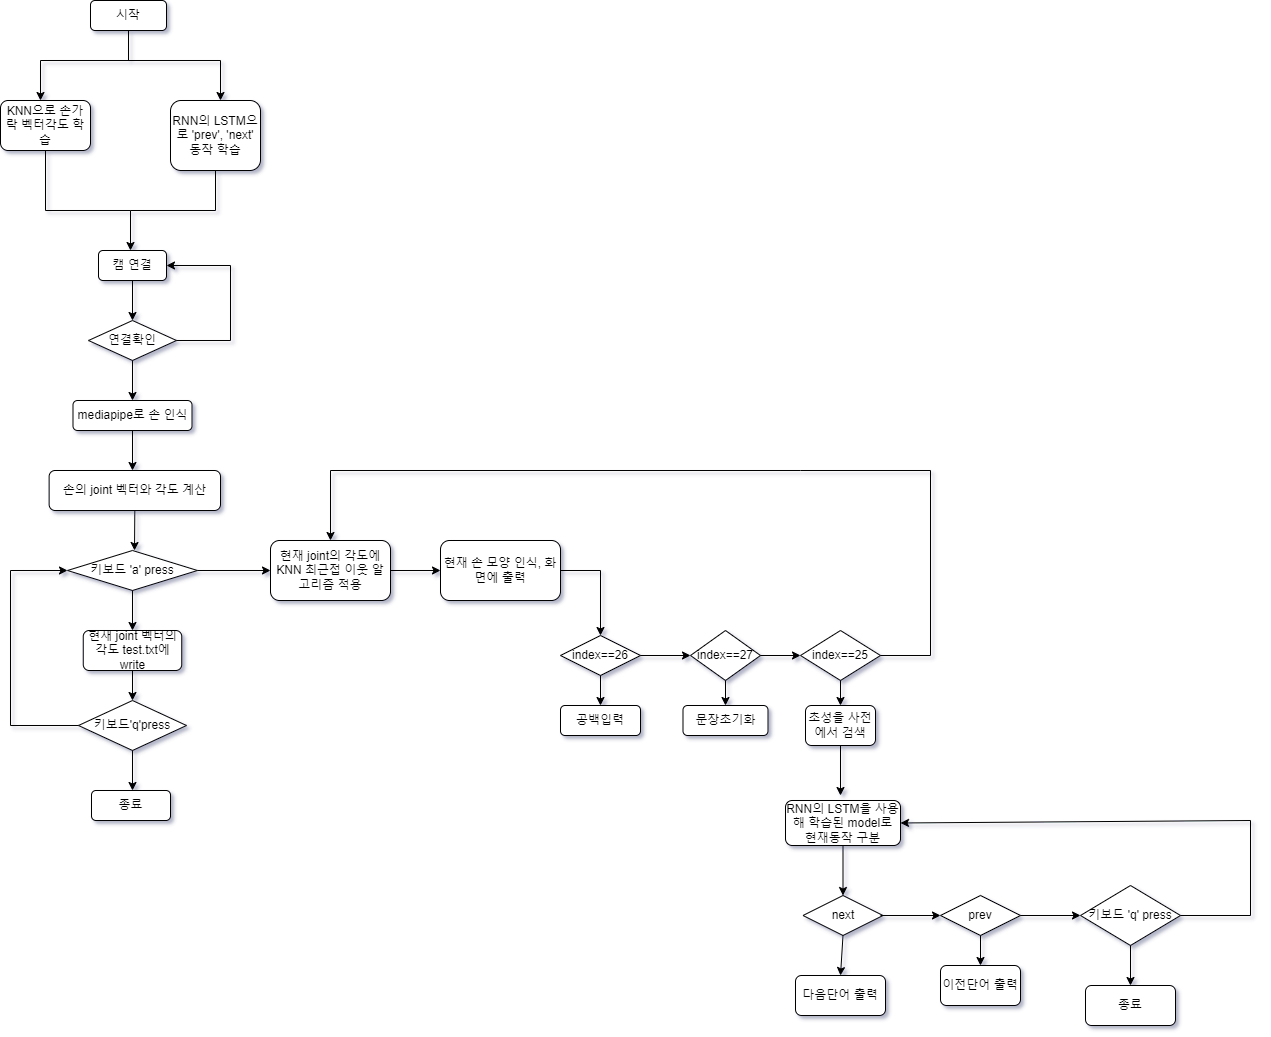

The diagram above was exported from draw.io. Its source (the exported page's mxGraphModel, read from the mxfile embedded in the PNG):
<mxGraphModel dx="1883" dy="2027" grid="1" gridSize="10" guides="1" tooltips="1" connect="1" arrows="1" fold="1" page="0" pageScale="1" pageWidth="827" pageHeight="1169" background="#FFFFFF" math="0" shadow="1">
  <root>
    <mxCell id="WIyWlLk6GJQsqaUBKTNV-0" />
    <mxCell id="WIyWlLk6GJQsqaUBKTNV-1" parent="WIyWlLk6GJQsqaUBKTNV-0" />
    <mxCell id="WIyWlLk6GJQsqaUBKTNV-3" value="시작" style="rounded=1;whiteSpace=wrap;html=1;fontSize=12;glass=0;strokeWidth=1;shadow=0;" parent="WIyWlLk6GJQsqaUBKTNV-1" vertex="1">
      <mxGeometry x="50" y="-880" width="76" height="30" as="geometry" />
    </mxCell>
    <mxCell id="RQlnNXgZfim5mBPxc8EH-1" value="" style="endArrow=classic;html=1;rounded=0;exitX=0.5;exitY=1;exitDx=0;exitDy=0;" edge="1" parent="WIyWlLk6GJQsqaUBKTNV-1" source="WIyWlLk6GJQsqaUBKTNV-3">
      <mxGeometry width="50" height="50" relative="1" as="geometry">
        <mxPoint x="53.660000000000025" y="-810" as="sourcePoint" />
        <mxPoint y="-780" as="targetPoint" />
        <Array as="points">
          <mxPoint x="88" y="-820" />
          <mxPoint y="-820" />
          <mxPoint y="-780" />
        </Array>
      </mxGeometry>
    </mxCell>
    <mxCell id="RQlnNXgZfim5mBPxc8EH-2" value="" style="endArrow=classic;html=1;rounded=0;" edge="1" parent="WIyWlLk6GJQsqaUBKTNV-1">
      <mxGeometry width="50" height="50" relative="1" as="geometry">
        <mxPoint x="80" y="-820" as="sourcePoint" />
        <mxPoint x="180" y="-780" as="targetPoint" />
        <Array as="points">
          <mxPoint x="180" y="-820" />
        </Array>
      </mxGeometry>
    </mxCell>
    <mxCell id="RQlnNXgZfim5mBPxc8EH-3" value="KNN으로 손가락 벡터각도 학습" style="rounded=1;whiteSpace=wrap;html=1;" vertex="1" parent="WIyWlLk6GJQsqaUBKTNV-1">
      <mxGeometry x="-40" y="-780" width="90" height="50" as="geometry" />
    </mxCell>
    <mxCell id="RQlnNXgZfim5mBPxc8EH-4" value="RNN의 LSTM으로 'prev', 'next' 동작 학습" style="rounded=1;whiteSpace=wrap;html=1;" vertex="1" parent="WIyWlLk6GJQsqaUBKTNV-1">
      <mxGeometry x="130" y="-780" width="90" height="70" as="geometry" />
    </mxCell>
    <mxCell id="RQlnNXgZfim5mBPxc8EH-5" value="" style="endArrow=classic;html=1;rounded=0;exitX=0.5;exitY=1;exitDx=0;exitDy=0;" edge="1" parent="WIyWlLk6GJQsqaUBKTNV-1" source="RQlnNXgZfim5mBPxc8EH-3">
      <mxGeometry width="50" height="50" relative="1" as="geometry">
        <mxPoint x="-10" y="-700" as="sourcePoint" />
        <mxPoint x="90" y="-630" as="targetPoint" />
        <Array as="points">
          <mxPoint x="5" y="-670" />
          <mxPoint x="90" y="-670" />
        </Array>
      </mxGeometry>
    </mxCell>
    <mxCell id="RQlnNXgZfim5mBPxc8EH-6" value="" style="endArrow=none;html=1;rounded=0;entryX=0.5;entryY=1;entryDx=0;entryDy=0;" edge="1" parent="WIyWlLk6GJQsqaUBKTNV-1" target="RQlnNXgZfim5mBPxc8EH-4">
      <mxGeometry width="50" height="50" relative="1" as="geometry">
        <mxPoint x="90" y="-670" as="sourcePoint" />
        <mxPoint x="140" y="-720" as="targetPoint" />
        <Array as="points">
          <mxPoint x="175" y="-670" />
        </Array>
      </mxGeometry>
    </mxCell>
    <mxCell id="RQlnNXgZfim5mBPxc8EH-7" value="캠 연결" style="rounded=1;whiteSpace=wrap;html=1;" vertex="1" parent="WIyWlLk6GJQsqaUBKTNV-1">
      <mxGeometry x="58" y="-630" width="68" height="30" as="geometry" />
    </mxCell>
    <mxCell id="RQlnNXgZfim5mBPxc8EH-8" value="" style="endArrow=classic;html=1;rounded=0;exitX=0.5;exitY=1;exitDx=0;exitDy=0;" edge="1" parent="WIyWlLk6GJQsqaUBKTNV-1" source="RQlnNXgZfim5mBPxc8EH-7">
      <mxGeometry width="50" height="50" relative="1" as="geometry">
        <mxPoint x="90" y="-510" as="sourcePoint" />
        <mxPoint x="92" y="-560" as="targetPoint" />
      </mxGeometry>
    </mxCell>
    <mxCell id="RQlnNXgZfim5mBPxc8EH-9" value="연결확인" style="rhombus;whiteSpace=wrap;html=1;" vertex="1" parent="WIyWlLk6GJQsqaUBKTNV-1">
      <mxGeometry x="48" y="-560" width="88" height="40" as="geometry" />
    </mxCell>
    <mxCell id="RQlnNXgZfim5mBPxc8EH-10" value="" style="endArrow=classic;html=1;rounded=0;entryX=1;entryY=0.5;entryDx=0;entryDy=0;" edge="1" parent="WIyWlLk6GJQsqaUBKTNV-1" target="RQlnNXgZfim5mBPxc8EH-7">
      <mxGeometry width="50" height="50" relative="1" as="geometry">
        <mxPoint x="136" y="-540" as="sourcePoint" />
        <mxPoint x="190" y="-630" as="targetPoint" />
        <Array as="points">
          <mxPoint x="190" y="-540" />
          <mxPoint x="190" y="-615" />
        </Array>
      </mxGeometry>
    </mxCell>
    <mxCell id="RQlnNXgZfim5mBPxc8EH-11" value="" style="endArrow=classic;html=1;rounded=0;exitX=0.5;exitY=1;exitDx=0;exitDy=0;" edge="1" parent="WIyWlLk6GJQsqaUBKTNV-1" source="RQlnNXgZfim5mBPxc8EH-9">
      <mxGeometry width="50" height="50" relative="1" as="geometry">
        <mxPoint x="67" y="-450" as="sourcePoint" />
        <mxPoint x="92" y="-480" as="targetPoint" />
      </mxGeometry>
    </mxCell>
    <mxCell id="RQlnNXgZfim5mBPxc8EH-12" value="mediapipe로 손 인식" style="rounded=1;whiteSpace=wrap;html=1;" vertex="1" parent="WIyWlLk6GJQsqaUBKTNV-1">
      <mxGeometry x="32.5" y="-480" width="119" height="30" as="geometry" />
    </mxCell>
    <mxCell id="RQlnNXgZfim5mBPxc8EH-13" value="" style="endArrow=classic;html=1;rounded=0;exitX=0.5;exitY=1;exitDx=0;exitDy=0;" edge="1" parent="WIyWlLk6GJQsqaUBKTNV-1" source="RQlnNXgZfim5mBPxc8EH-12">
      <mxGeometry width="50" height="50" relative="1" as="geometry">
        <mxPoint x="101.5" y="-380" as="sourcePoint" />
        <mxPoint x="92" y="-410" as="targetPoint" />
      </mxGeometry>
    </mxCell>
    <mxCell id="RQlnNXgZfim5mBPxc8EH-14" value="손의 joint 벡터와 각도 계산" style="rounded=1;whiteSpace=wrap;html=1;" vertex="1" parent="WIyWlLk6GJQsqaUBKTNV-1">
      <mxGeometry x="8.629999999999995" y="-410" width="171.37" height="40" as="geometry" />
    </mxCell>
    <mxCell id="RQlnNXgZfim5mBPxc8EH-15" value="" style="endArrow=classic;html=1;rounded=0;exitX=0.5;exitY=1;exitDx=0;exitDy=0;" edge="1" parent="WIyWlLk6GJQsqaUBKTNV-1" source="RQlnNXgZfim5mBPxc8EH-14">
      <mxGeometry width="50" height="50" relative="1" as="geometry">
        <mxPoint x="69.31" y="-300" as="sourcePoint" />
        <mxPoint x="94" y="-330" as="targetPoint" />
      </mxGeometry>
    </mxCell>
    <mxCell id="RQlnNXgZfim5mBPxc8EH-16" value="키보드 'a' press" style="rhombus;whiteSpace=wrap;html=1;" vertex="1" parent="WIyWlLk6GJQsqaUBKTNV-1">
      <mxGeometry x="27" y="-330" width="130" height="40" as="geometry" />
    </mxCell>
    <mxCell id="RQlnNXgZfim5mBPxc8EH-17" value="" style="endArrow=classic;html=1;rounded=0;exitX=0.5;exitY=1;exitDx=0;exitDy=0;" edge="1" parent="WIyWlLk6GJQsqaUBKTNV-1" source="RQlnNXgZfim5mBPxc8EH-16">
      <mxGeometry width="50" height="50" relative="1" as="geometry">
        <mxPoint x="27" y="-220" as="sourcePoint" />
        <mxPoint x="92" y="-250" as="targetPoint" />
      </mxGeometry>
    </mxCell>
    <mxCell id="RQlnNXgZfim5mBPxc8EH-18" value="현재 joint 벡터의 각도 test.txt에 write" style="rounded=1;whiteSpace=wrap;html=1;" vertex="1" parent="WIyWlLk6GJQsqaUBKTNV-1">
      <mxGeometry x="42.75" y="-250" width="98.5" height="40" as="geometry" />
    </mxCell>
    <mxCell id="RQlnNXgZfim5mBPxc8EH-19" value="" style="endArrow=classic;html=1;rounded=0;" edge="1" parent="WIyWlLk6GJQsqaUBKTNV-1">
      <mxGeometry width="50" height="50" relative="1" as="geometry">
        <mxPoint x="157" y="-310" as="sourcePoint" />
        <mxPoint x="230" y="-310" as="targetPoint" />
      </mxGeometry>
    </mxCell>
    <mxCell id="RQlnNXgZfim5mBPxc8EH-20" value="현재 joint의 각도에 KNN 최근접 이웃 알고리즘 적용" style="rounded=1;whiteSpace=wrap;html=1;" vertex="1" parent="WIyWlLk6GJQsqaUBKTNV-1">
      <mxGeometry x="230" y="-340" width="120" height="60" as="geometry" />
    </mxCell>
    <mxCell id="RQlnNXgZfim5mBPxc8EH-22" value="index==26" style="rhombus;whiteSpace=wrap;html=1;" vertex="1" parent="WIyWlLk6GJQsqaUBKTNV-1">
      <mxGeometry x="520" y="-245" width="80" height="40" as="geometry" />
    </mxCell>
    <mxCell id="RQlnNXgZfim5mBPxc8EH-23" value="" style="endArrow=classic;html=1;rounded=0;exitX=0.5;exitY=1;exitDx=0;exitDy=0;" edge="1" parent="WIyWlLk6GJQsqaUBKTNV-1" source="RQlnNXgZfim5mBPxc8EH-22">
      <mxGeometry width="50" height="50" relative="1" as="geometry">
        <mxPoint x="535" y="-145" as="sourcePoint" />
        <mxPoint x="560" y="-175" as="targetPoint" />
      </mxGeometry>
    </mxCell>
    <mxCell id="RQlnNXgZfim5mBPxc8EH-24" value="공백입력" style="rounded=1;whiteSpace=wrap;html=1;" vertex="1" parent="WIyWlLk6GJQsqaUBKTNV-1">
      <mxGeometry x="520" y="-175" width="80" height="30" as="geometry" />
    </mxCell>
    <mxCell id="RQlnNXgZfim5mBPxc8EH-25" value="" style="endArrow=classic;html=1;rounded=0;" edge="1" parent="WIyWlLk6GJQsqaUBKTNV-1">
      <mxGeometry width="50" height="50" relative="1" as="geometry">
        <mxPoint x="600" y="-225" as="sourcePoint" />
        <mxPoint x="650" y="-225" as="targetPoint" />
      </mxGeometry>
    </mxCell>
    <mxCell id="RQlnNXgZfim5mBPxc8EH-26" value="index==27" style="rhombus;whiteSpace=wrap;html=1;" vertex="1" parent="WIyWlLk6GJQsqaUBKTNV-1">
      <mxGeometry x="650" y="-250" width="70" height="50" as="geometry" />
    </mxCell>
    <mxCell id="RQlnNXgZfim5mBPxc8EH-27" value="" style="endArrow=classic;html=1;rounded=0;exitX=0.5;exitY=1;exitDx=0;exitDy=0;" edge="1" parent="WIyWlLk6GJQsqaUBKTNV-1" source="RQlnNXgZfim5mBPxc8EH-26">
      <mxGeometry width="50" height="50" relative="1" as="geometry">
        <mxPoint x="680" y="-145" as="sourcePoint" />
        <mxPoint x="685" y="-175" as="targetPoint" />
      </mxGeometry>
    </mxCell>
    <mxCell id="RQlnNXgZfim5mBPxc8EH-28" value="문장초기화" style="rounded=1;whiteSpace=wrap;html=1;" vertex="1" parent="WIyWlLk6GJQsqaUBKTNV-1">
      <mxGeometry x="642.5" y="-175" width="85" height="30" as="geometry" />
    </mxCell>
    <mxCell id="RQlnNXgZfim5mBPxc8EH-29" value="" style="endArrow=classic;html=1;rounded=0;" edge="1" parent="WIyWlLk6GJQsqaUBKTNV-1">
      <mxGeometry width="50" height="50" relative="1" as="geometry">
        <mxPoint x="720" y="-225" as="sourcePoint" />
        <mxPoint x="760" y="-225" as="targetPoint" />
      </mxGeometry>
    </mxCell>
    <mxCell id="RQlnNXgZfim5mBPxc8EH-30" value="index==25" style="rhombus;whiteSpace=wrap;html=1;" vertex="1" parent="WIyWlLk6GJQsqaUBKTNV-1">
      <mxGeometry x="760" y="-250" width="80" height="50" as="geometry" />
    </mxCell>
    <mxCell id="RQlnNXgZfim5mBPxc8EH-32" value="" style="endArrow=classic;html=1;rounded=0;" edge="1" parent="WIyWlLk6GJQsqaUBKTNV-1">
      <mxGeometry width="50" height="50" relative="1" as="geometry">
        <mxPoint x="800" y="-200" as="sourcePoint" />
        <mxPoint x="800" y="-175" as="targetPoint" />
      </mxGeometry>
    </mxCell>
    <mxCell id="RQlnNXgZfim5mBPxc8EH-33" value="초성을 사전에서 검색" style="rounded=1;whiteSpace=wrap;html=1;" vertex="1" parent="WIyWlLk6GJQsqaUBKTNV-1">
      <mxGeometry x="765" y="-175" width="70" height="40" as="geometry" />
    </mxCell>
    <mxCell id="RQlnNXgZfim5mBPxc8EH-34" value="" style="endArrow=classic;html=1;rounded=0;entryX=0.5;entryY=0;entryDx=0;entryDy=0;exitX=1;exitY=0.5;exitDx=0;exitDy=0;" edge="1" parent="WIyWlLk6GJQsqaUBKTNV-1" source="RQlnNXgZfim5mBPxc8EH-30" target="RQlnNXgZfim5mBPxc8EH-20">
      <mxGeometry width="50" height="50" relative="1" as="geometry">
        <mxPoint x="700" y="-230" as="sourcePoint" />
        <mxPoint x="760" y="-400" as="targetPoint" />
        <Array as="points">
          <mxPoint x="890" y="-225" />
          <mxPoint x="890" y="-410" />
          <mxPoint x="760" y="-410" />
          <mxPoint x="290" y="-410" />
        </Array>
      </mxGeometry>
    </mxCell>
    <mxCell id="RQlnNXgZfim5mBPxc8EH-35" value="" style="endArrow=classic;html=1;rounded=0;exitX=0.5;exitY=1;exitDx=0;exitDy=0;" edge="1" parent="WIyWlLk6GJQsqaUBKTNV-1" source="RQlnNXgZfim5mBPxc8EH-33">
      <mxGeometry width="50" height="50" relative="1" as="geometry">
        <mxPoint x="810" y="-75" as="sourcePoint" />
        <mxPoint x="800" y="-85" as="targetPoint" />
      </mxGeometry>
    </mxCell>
    <mxCell id="RQlnNXgZfim5mBPxc8EH-36" value="RNN의 LSTM을 사용해 학습된 model로 현재동작 구분" style="rounded=1;whiteSpace=wrap;html=1;" vertex="1" parent="WIyWlLk6GJQsqaUBKTNV-1">
      <mxGeometry x="745" y="-80" width="115" height="45" as="geometry" />
    </mxCell>
    <mxCell id="RQlnNXgZfim5mBPxc8EH-37" value="" style="endArrow=classic;html=1;rounded=0;entryX=0.5;entryY=0;entryDx=0;entryDy=0;" edge="1" parent="WIyWlLk6GJQsqaUBKTNV-1" source="RQlnNXgZfim5mBPxc8EH-36" target="RQlnNXgZfim5mBPxc8EH-38">
      <mxGeometry width="50" height="50" relative="1" as="geometry">
        <mxPoint x="800" y="-30" as="sourcePoint" />
        <mxPoint x="800" y="15" as="targetPoint" />
      </mxGeometry>
    </mxCell>
    <mxCell id="RQlnNXgZfim5mBPxc8EH-38" value="next" style="rhombus;whiteSpace=wrap;html=1;" vertex="1" parent="WIyWlLk6GJQsqaUBKTNV-1">
      <mxGeometry x="762.5" y="15" width="80" height="40" as="geometry" />
    </mxCell>
    <mxCell id="RQlnNXgZfim5mBPxc8EH-39" value="" style="endArrow=classic;html=1;rounded=0;" edge="1" parent="WIyWlLk6GJQsqaUBKTNV-1">
      <mxGeometry width="50" height="50" relative="1" as="geometry">
        <mxPoint x="840" y="35" as="sourcePoint" />
        <mxPoint x="900" y="35" as="targetPoint" />
      </mxGeometry>
    </mxCell>
    <mxCell id="RQlnNXgZfim5mBPxc8EH-40" value="" style="endArrow=classic;html=1;rounded=0;exitX=0.5;exitY=1;exitDx=0;exitDy=0;" edge="1" parent="WIyWlLk6GJQsqaUBKTNV-1" source="RQlnNXgZfim5mBPxc8EH-38">
      <mxGeometry width="50" height="50" relative="1" as="geometry">
        <mxPoint x="775" y="165" as="sourcePoint" />
        <mxPoint x="800" y="95" as="targetPoint" />
      </mxGeometry>
    </mxCell>
    <mxCell id="RQlnNXgZfim5mBPxc8EH-41" value="다음단어 출력" style="rounded=1;whiteSpace=wrap;html=1;" vertex="1" parent="WIyWlLk6GJQsqaUBKTNV-1">
      <mxGeometry x="755" y="95" width="90" height="40" as="geometry" />
    </mxCell>
    <mxCell id="RQlnNXgZfim5mBPxc8EH-42" value="prev" style="rhombus;whiteSpace=wrap;html=1;" vertex="1" parent="WIyWlLk6GJQsqaUBKTNV-1">
      <mxGeometry x="900" y="15" width="80" height="40" as="geometry" />
    </mxCell>
    <mxCell id="RQlnNXgZfim5mBPxc8EH-43" value="" style="endArrow=classic;html=1;rounded=0;exitX=0.5;exitY=1;exitDx=0;exitDy=0;" edge="1" parent="WIyWlLk6GJQsqaUBKTNV-1" source="RQlnNXgZfim5mBPxc8EH-42">
      <mxGeometry width="50" height="50" relative="1" as="geometry">
        <mxPoint x="950" y="135" as="sourcePoint" />
        <mxPoint x="940" y="85" as="targetPoint" />
      </mxGeometry>
    </mxCell>
    <mxCell id="RQlnNXgZfim5mBPxc8EH-44" value="이전단어 출력" style="rounded=1;whiteSpace=wrap;html=1;" vertex="1" parent="WIyWlLk6GJQsqaUBKTNV-1">
      <mxGeometry x="900" y="85" width="80" height="40" as="geometry" />
    </mxCell>
    <mxCell id="RQlnNXgZfim5mBPxc8EH-45" value="" style="endArrow=classic;html=1;rounded=0;" edge="1" parent="WIyWlLk6GJQsqaUBKTNV-1">
      <mxGeometry width="50" height="50" relative="1" as="geometry">
        <mxPoint x="980" y="35" as="sourcePoint" />
        <mxPoint x="1040" y="35" as="targetPoint" />
      </mxGeometry>
    </mxCell>
    <mxCell id="RQlnNXgZfim5mBPxc8EH-46" value="키보드 'q' press" style="rhombus;whiteSpace=wrap;html=1;" vertex="1" parent="WIyWlLk6GJQsqaUBKTNV-1">
      <mxGeometry x="1040" y="5" width="100" height="60" as="geometry" />
    </mxCell>
    <mxCell id="RQlnNXgZfim5mBPxc8EH-47" value="" style="endArrow=classic;html=1;rounded=0;exitX=0.5;exitY=1;exitDx=0;exitDy=0;" edge="1" parent="WIyWlLk6GJQsqaUBKTNV-1" source="RQlnNXgZfim5mBPxc8EH-46">
      <mxGeometry width="50" height="50" relative="1" as="geometry">
        <mxPoint x="1130" y="165" as="sourcePoint" />
        <mxPoint x="1090" y="105" as="targetPoint" />
      </mxGeometry>
    </mxCell>
    <mxCell id="RQlnNXgZfim5mBPxc8EH-48" value="종료" style="rounded=1;whiteSpace=wrap;html=1;" vertex="1" parent="WIyWlLk6GJQsqaUBKTNV-1">
      <mxGeometry x="1045" y="105" width="90" height="40" as="geometry" />
    </mxCell>
    <mxCell id="RQlnNXgZfim5mBPxc8EH-49" value="" style="endArrow=classic;html=1;rounded=0;entryX=1;entryY=0.5;entryDx=0;entryDy=0;" edge="1" parent="WIyWlLk6GJQsqaUBKTNV-1" target="RQlnNXgZfim5mBPxc8EH-36">
      <mxGeometry width="50" height="50" relative="1" as="geometry">
        <mxPoint x="1140" y="35" as="sourcePoint" />
        <mxPoint x="1190" y="-15" as="targetPoint" />
        <Array as="points">
          <mxPoint x="1210" y="35" />
          <mxPoint x="1210" y="-60" />
        </Array>
      </mxGeometry>
    </mxCell>
    <mxCell id="RQlnNXgZfim5mBPxc8EH-50" value="" style="endArrow=classic;html=1;rounded=0;exitX=0.5;exitY=1;exitDx=0;exitDy=0;" edge="1" parent="WIyWlLk6GJQsqaUBKTNV-1" source="RQlnNXgZfim5mBPxc8EH-18">
      <mxGeometry width="50" height="50" relative="1" as="geometry">
        <mxPoint x="76" y="-130" as="sourcePoint" />
        <mxPoint x="92" y="-180" as="targetPoint" />
      </mxGeometry>
    </mxCell>
    <mxCell id="RQlnNXgZfim5mBPxc8EH-51" value="키보드'q'press" style="rhombus;whiteSpace=wrap;html=1;" vertex="1" parent="WIyWlLk6GJQsqaUBKTNV-1">
      <mxGeometry x="38" y="-180" width="108" height="50" as="geometry" />
    </mxCell>
    <mxCell id="RQlnNXgZfim5mBPxc8EH-52" value="" style="endArrow=classic;html=1;rounded=0;exitX=0.5;exitY=1;exitDx=0;exitDy=0;" edge="1" parent="WIyWlLk6GJQsqaUBKTNV-1" source="RQlnNXgZfim5mBPxc8EH-51">
      <mxGeometry width="50" height="50" relative="1" as="geometry">
        <mxPoint x="90" y="-120" as="sourcePoint" />
        <mxPoint x="92" y="-90" as="targetPoint" />
        <Array as="points" />
      </mxGeometry>
    </mxCell>
    <mxCell id="RQlnNXgZfim5mBPxc8EH-53" value="종료" style="rounded=1;whiteSpace=wrap;html=1;" vertex="1" parent="WIyWlLk6GJQsqaUBKTNV-1">
      <mxGeometry x="51" y="-90" width="79" height="30" as="geometry" />
    </mxCell>
    <mxCell id="RQlnNXgZfim5mBPxc8EH-54" value="" style="endArrow=classic;html=1;rounded=0;exitX=0;exitY=0.5;exitDx=0;exitDy=0;entryX=0;entryY=0.5;entryDx=0;entryDy=0;" edge="1" parent="WIyWlLk6GJQsqaUBKTNV-1" source="RQlnNXgZfim5mBPxc8EH-51" target="RQlnNXgZfim5mBPxc8EH-16">
      <mxGeometry width="50" height="50" relative="1" as="geometry">
        <mxPoint x="-80" y="-170" as="sourcePoint" />
        <mxPoint x="-30" y="-220" as="targetPoint" />
        <Array as="points">
          <mxPoint x="-30" y="-155" />
          <mxPoint x="-30" y="-310" />
        </Array>
      </mxGeometry>
    </mxCell>
    <mxCell id="RQlnNXgZfim5mBPxc8EH-55" value="" style="endArrow=classic;html=1;rounded=0;" edge="1" parent="WIyWlLk6GJQsqaUBKTNV-1">
      <mxGeometry width="50" height="50" relative="1" as="geometry">
        <mxPoint x="350" y="-310" as="sourcePoint" />
        <mxPoint x="400" y="-310" as="targetPoint" />
      </mxGeometry>
    </mxCell>
    <mxCell id="RQlnNXgZfim5mBPxc8EH-56" value="현재 손 모양 인식, 화면에 출력" style="rounded=1;whiteSpace=wrap;html=1;" vertex="1" parent="WIyWlLk6GJQsqaUBKTNV-1">
      <mxGeometry x="400" y="-340" width="120" height="60" as="geometry" />
    </mxCell>
    <mxCell id="RQlnNXgZfim5mBPxc8EH-57" value="" style="endArrow=classic;html=1;rounded=0;entryX=0.5;entryY=0;entryDx=0;entryDy=0;" edge="1" parent="WIyWlLk6GJQsqaUBKTNV-1" target="RQlnNXgZfim5mBPxc8EH-22">
      <mxGeometry width="50" height="50" relative="1" as="geometry">
        <mxPoint x="520" y="-310" as="sourcePoint" />
        <mxPoint x="560" y="-310" as="targetPoint" />
        <Array as="points">
          <mxPoint x="560" y="-310" />
        </Array>
      </mxGeometry>
    </mxCell>
  </root>
</mxGraphModel>